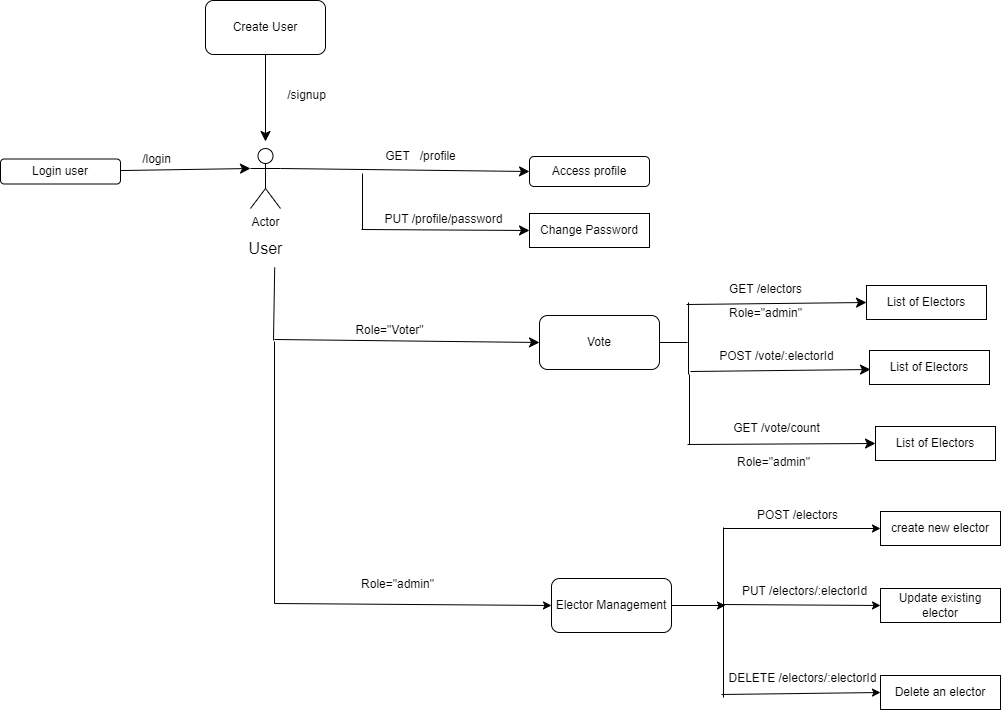

The diagram above was exported from draw.io. Its source (the exported page's mxGraphModel, read from the mxfile embedded in the PNG):
<mxGraphModel dx="1690" dy="596" grid="0" gridSize="10" guides="1" tooltips="1" connect="1" arrows="1" fold="1" page="0" pageScale="1" pageWidth="850" pageHeight="1100" math="0" shadow="0">
  <root>
    <mxCell id="0" />
    <mxCell id="1" parent="0" />
    <mxCell id="2QLBeHp4BUi2L6VC_WOb-1" value="Create User" style="rounded=1;whiteSpace=wrap;html=1;" parent="1" vertex="1">
      <mxGeometry x="32" y="115" width="120" height="54" as="geometry" />
    </mxCell>
    <mxCell id="2QLBeHp4BUi2L6VC_WOb-3" value="Access profile" style="rounded=1;whiteSpace=wrap;html=1;" parent="1" vertex="1">
      <mxGeometry x="356" y="271" width="120" height="30" as="geometry" />
    </mxCell>
    <mxCell id="2QLBeHp4BUi2L6VC_WOb-4" value="Change Password" style="rounded=0;whiteSpace=wrap;html=1;" parent="1" vertex="1">
      <mxGeometry x="356" y="328" width="120" height="34" as="geometry" />
    </mxCell>
    <mxCell id="2QLBeHp4BUi2L6VC_WOb-5" style="edgeStyle=none;curved=1;rounded=0;orthogonalLoop=1;jettySize=auto;html=1;entryX=0.5;entryY=1;entryDx=0;entryDy=0;fontSize=12;startSize=8;endSize=8;" parent="1" source="2QLBeHp4BUi2L6VC_WOb-4" target="2QLBeHp4BUi2L6VC_WOb-4" edge="1">
      <mxGeometry relative="1" as="geometry" />
    </mxCell>
    <mxCell id="2QLBeHp4BUi2L6VC_WOb-6" value="Login user" style="rounded=1;whiteSpace=wrap;html=1;" parent="1" vertex="1">
      <mxGeometry x="-173" y="273.5" width="120" height="25" as="geometry" />
    </mxCell>
    <mxCell id="2QLBeHp4BUi2L6VC_WOb-8" value="" style="endArrow=classic;html=1;rounded=0;fontSize=12;startSize=8;endSize=8;curved=1;entryX=0;entryY=0.3333333333333333;entryDx=0;entryDy=0;entryPerimeter=0;" parent="1" source="2QLBeHp4BUi2L6VC_WOb-6" target="2QLBeHp4BUi2L6VC_WOb-22" edge="1">
      <mxGeometry width="50" height="50" relative="1" as="geometry">
        <mxPoint x="-53" y="336" as="sourcePoint" />
        <mxPoint x="32" y="286" as="targetPoint" />
      </mxGeometry>
    </mxCell>
    <mxCell id="2QLBeHp4BUi2L6VC_WOb-10" value="" style="endArrow=classic;html=1;rounded=0;fontSize=12;startSize=8;endSize=8;curved=1;entryX=0.5;entryY=0;entryDx=0;entryDy=0;" parent="1" source="2QLBeHp4BUi2L6VC_WOb-1" edge="1">
      <mxGeometry width="50" height="50" relative="1" as="geometry">
        <mxPoint x="92" y="219" as="sourcePoint" />
        <mxPoint x="92" y="256" as="targetPoint" />
      </mxGeometry>
    </mxCell>
    <mxCell id="2QLBeHp4BUi2L6VC_WOb-12" value="" style="endArrow=classic;html=1;rounded=0;fontSize=12;startSize=8;endSize=8;curved=1;entryX=0;entryY=0.5;entryDx=0;entryDy=0;exitX=1;exitY=0.3333333333333333;exitDx=0;exitDy=0;exitPerimeter=0;" parent="1" source="2QLBeHp4BUi2L6VC_WOb-22" target="2QLBeHp4BUi2L6VC_WOb-3" edge="1">
      <mxGeometry width="50" height="50" relative="1" as="geometry">
        <mxPoint x="152" y="285" as="sourcePoint" />
        <mxPoint x="202" y="235" as="targetPoint" />
      </mxGeometry>
    </mxCell>
    <mxCell id="2QLBeHp4BUi2L6VC_WOb-16" value="" style="endArrow=classic;html=1;rounded=0;fontSize=12;startSize=8;endSize=8;curved=1;entryX=0;entryY=0.5;entryDx=0;entryDy=0;" parent="1" target="2QLBeHp4BUi2L6VC_WOb-4" edge="1">
      <mxGeometry width="50" height="50" relative="1" as="geometry">
        <mxPoint x="188" y="344" as="sourcePoint" />
        <mxPoint x="238" y="294" as="targetPoint" />
      </mxGeometry>
    </mxCell>
    <mxCell id="2QLBeHp4BUi2L6VC_WOb-17" value="" style="endArrow=none;html=1;rounded=0;fontSize=12;startSize=8;endSize=8;curved=1;" parent="1" edge="1">
      <mxGeometry width="50" height="50" relative="1" as="geometry">
        <mxPoint x="189" y="344" as="sourcePoint" />
        <mxPoint x="189" y="288" as="targetPoint" />
      </mxGeometry>
    </mxCell>
    <mxCell id="2QLBeHp4BUi2L6VC_WOb-18" value="&lt;font style=&quot;font-size: 12px;&quot;&gt;/login&lt;/font&gt;" style="text;html=1;align=center;verticalAlign=middle;resizable=0;points=[];autosize=1;strokeColor=none;fillColor=none;fontSize=16;" parent="1" vertex="1">
      <mxGeometry x="-41" y="256" width="47" height="31" as="geometry" />
    </mxCell>
    <mxCell id="2QLBeHp4BUi2L6VC_WOb-19" value="&lt;font style=&quot;font-size: 12px;&quot;&gt;/signup&lt;/font&gt;" style="text;html=1;align=center;verticalAlign=middle;resizable=0;points=[];autosize=1;strokeColor=none;fillColor=none;fontSize=16;" parent="1" vertex="1">
      <mxGeometry x="104" y="192" width="57" height="31" as="geometry" />
    </mxCell>
    <mxCell id="2QLBeHp4BUi2L6VC_WOb-20" value="&lt;font style=&quot;font-size: 12px;&quot;&gt;GET&amp;nbsp; &amp;nbsp;/profile&lt;/font&gt;" style="text;html=1;align=center;verticalAlign=middle;resizable=0;points=[];autosize=1;strokeColor=none;fillColor=none;fontSize=16;" parent="1" vertex="1">
      <mxGeometry x="203" y="253" width="88" height="31" as="geometry" />
    </mxCell>
    <mxCell id="2QLBeHp4BUi2L6VC_WOb-21" value="&lt;font style=&quot;font-size: 12px;&quot;&gt;PUT /profile/password&lt;/font&gt;" style="text;html=1;align=center;verticalAlign=middle;resizable=0;points=[];autosize=1;strokeColor=none;fillColor=none;fontSize=16;" parent="1" vertex="1">
      <mxGeometry x="202" y="316" width="136" height="31" as="geometry" />
    </mxCell>
    <mxCell id="2QLBeHp4BUi2L6VC_WOb-22" value="Actor" style="shape=umlActor;verticalLabelPosition=bottom;verticalAlign=top;html=1;outlineConnect=0;" parent="1" vertex="1">
      <mxGeometry x="77" y="263" width="30" height="60" as="geometry" />
    </mxCell>
    <mxCell id="2QLBeHp4BUi2L6VC_WOb-23" value="User" style="text;html=1;align=center;verticalAlign=middle;resizable=0;points=[];autosize=1;strokeColor=none;fillColor=none;fontSize=16;" parent="1" vertex="1">
      <mxGeometry x="66" y="347" width="52" height="31" as="geometry" />
    </mxCell>
    <mxCell id="2QLBeHp4BUi2L6VC_WOb-24" value="Vote" style="rounded=1;whiteSpace=wrap;html=1;" parent="1" vertex="1">
      <mxGeometry x="366" y="430" width="120" height="54" as="geometry" />
    </mxCell>
    <mxCell id="2QLBeHp4BUi2L6VC_WOb-26" value="" style="endArrow=classic;html=1;rounded=0;fontSize=12;startSize=8;endSize=8;curved=1;entryX=0;entryY=0.5;entryDx=0;entryDy=0;" parent="1" target="2QLBeHp4BUi2L6VC_WOb-24" edge="1">
      <mxGeometry width="50" height="50" relative="1" as="geometry">
        <mxPoint x="101" y="454" as="sourcePoint" />
        <mxPoint x="353" y="450" as="targetPoint" />
      </mxGeometry>
    </mxCell>
    <mxCell id="2QLBeHp4BUi2L6VC_WOb-27" value="" style="endArrow=none;html=1;rounded=0;fontSize=12;startSize=8;endSize=8;curved=1;entryX=0.677;entryY=1.129;entryDx=0;entryDy=0;entryPerimeter=0;" parent="1" target="2QLBeHp4BUi2L6VC_WOb-23" edge="1">
      <mxGeometry width="50" height="50" relative="1" as="geometry">
        <mxPoint x="100" y="455" as="sourcePoint" />
        <mxPoint x="252" y="366" as="targetPoint" />
      </mxGeometry>
    </mxCell>
    <mxCell id="2QLBeHp4BUi2L6VC_WOb-28" value="&lt;font style=&quot;font-size: 12px;&quot;&gt;Role=&quot;Voter&quot;&lt;/font&gt;" style="text;html=1;align=center;verticalAlign=middle;resizable=0;points=[];autosize=1;strokeColor=none;fillColor=none;fontSize=16;" parent="1" vertex="1">
      <mxGeometry x="173" y="427" width="86" height="31" as="geometry" />
    </mxCell>
    <mxCell id="2QLBeHp4BUi2L6VC_WOb-29" value="List of Electors" style="rounded=0;whiteSpace=wrap;html=1;" parent="1" vertex="1">
      <mxGeometry x="693" y="400" width="120" height="34" as="geometry" />
    </mxCell>
    <mxCell id="2QLBeHp4BUi2L6VC_WOb-31" value="" style="endArrow=classic;html=1;rounded=0;fontSize=12;startSize=8;endSize=8;curved=1;entryX=0;entryY=0.5;entryDx=0;entryDy=0;" parent="1" target="2QLBeHp4BUi2L6VC_WOb-29" edge="1">
      <mxGeometry width="50" height="50" relative="1" as="geometry">
        <mxPoint x="513" y="419" as="sourcePoint" />
        <mxPoint x="578" y="392" as="targetPoint" />
      </mxGeometry>
    </mxCell>
    <mxCell id="2QLBeHp4BUi2L6VC_WOb-32" value="" style="endArrow=none;html=1;rounded=0;fontSize=12;startSize=8;endSize=8;curved=1;exitX=1;exitY=0.5;exitDx=0;exitDy=0;" parent="1" source="2QLBeHp4BUi2L6VC_WOb-24" edge="1">
      <mxGeometry width="50" height="50" relative="1" as="geometry">
        <mxPoint x="512" y="408" as="sourcePoint" />
        <mxPoint x="514" y="457" as="targetPoint" />
      </mxGeometry>
    </mxCell>
    <mxCell id="2QLBeHp4BUi2L6VC_WOb-33" value="" style="endArrow=none;html=1;rounded=0;fontSize=12;startSize=8;endSize=8;curved=1;" parent="1" edge="1">
      <mxGeometry width="50" height="50" relative="1" as="geometry">
        <mxPoint x="515" y="459" as="sourcePoint" />
        <mxPoint x="515" y="417" as="targetPoint" />
      </mxGeometry>
    </mxCell>
    <mxCell id="2QLBeHp4BUi2L6VC_WOb-34" value="&lt;font style=&quot;font-size: 12px;&quot;&gt;GET /electors&lt;/font&gt;" style="text;html=1;align=center;verticalAlign=middle;resizable=0;points=[];autosize=1;strokeColor=none;fillColor=none;fontSize=16;" parent="1" vertex="1">
      <mxGeometry x="546" y="386" width="91" height="31" as="geometry" />
    </mxCell>
    <mxCell id="2QLBeHp4BUi2L6VC_WOb-36" value="List of Electors" style="rounded=0;whiteSpace=wrap;html=1;" parent="1" vertex="1">
      <mxGeometry x="696" y="465" width="120" height="34" as="geometry" />
    </mxCell>
    <mxCell id="2QLBeHp4BUi2L6VC_WOb-37" value="" style="endArrow=none;html=1;rounded=0;fontSize=12;startSize=8;endSize=8;curved=1;" parent="1" edge="1">
      <mxGeometry width="50" height="50" relative="1" as="geometry">
        <mxPoint x="515" y="489" as="sourcePoint" />
        <mxPoint x="515" y="458" as="targetPoint" />
      </mxGeometry>
    </mxCell>
    <mxCell id="2QLBeHp4BUi2L6VC_WOb-38" value="" style="endArrow=classic;html=1;rounded=0;fontSize=12;startSize=8;endSize=8;curved=1;entryX=0;entryY=0.5;entryDx=0;entryDy=0;" parent="1" edge="1">
      <mxGeometry width="50" height="50" relative="1" as="geometry">
        <mxPoint x="517" y="486" as="sourcePoint" />
        <mxPoint x="697" y="484" as="targetPoint" />
      </mxGeometry>
    </mxCell>
    <mxCell id="2QLBeHp4BUi2L6VC_WOb-39" value="&lt;font style=&quot;font-size: 12px;&quot;&gt;POST /vote/:electorId&lt;/font&gt;" style="text;html=1;align=center;verticalAlign=middle;resizable=0;points=[];autosize=1;strokeColor=none;fillColor=none;fontSize=16;" parent="1" vertex="1">
      <mxGeometry x="536" y="453" width="133" height="31" as="geometry" />
    </mxCell>
    <mxCell id="2QLBeHp4BUi2L6VC_WOb-40" value="Role=&quot;admin&quot;" style="text;html=1;align=center;verticalAlign=middle;resizable=0;points=[];autosize=1;strokeColor=none;fillColor=none;" parent="1" vertex="1">
      <mxGeometry x="546" y="415" width="91" height="26" as="geometry" />
    </mxCell>
    <mxCell id="2QLBeHp4BUi2L6VC_WOb-41" value="List of Electors" style="rounded=0;whiteSpace=wrap;html=1;" parent="1" vertex="1">
      <mxGeometry x="702" y="541" width="120" height="34" as="geometry" />
    </mxCell>
    <mxCell id="2QLBeHp4BUi2L6VC_WOb-42" value="" style="endArrow=classic;html=1;rounded=0;fontSize=12;startSize=8;endSize=8;curved=1;entryX=0;entryY=0.5;entryDx=0;entryDy=0;" parent="1" target="2QLBeHp4BUi2L6VC_WOb-41" edge="1">
      <mxGeometry width="50" height="50" relative="1" as="geometry">
        <mxPoint x="514" y="559" as="sourcePoint" />
        <mxPoint x="700" y="561" as="targetPoint" />
      </mxGeometry>
    </mxCell>
    <mxCell id="2QLBeHp4BUi2L6VC_WOb-43" value="" style="endArrow=none;html=1;rounded=0;" parent="1" edge="1">
      <mxGeometry width="50" height="50" relative="1" as="geometry">
        <mxPoint x="516" y="559" as="sourcePoint" />
        <mxPoint x="516" y="489" as="targetPoint" />
      </mxGeometry>
    </mxCell>
    <mxCell id="2QLBeHp4BUi2L6VC_WOb-44" value="GET /vote/count" style="text;html=1;align=center;verticalAlign=middle;resizable=0;points=[];autosize=1;strokeColor=none;fillColor=none;" parent="1" vertex="1">
      <mxGeometry x="550" y="530" width="105" height="26" as="geometry" />
    </mxCell>
    <mxCell id="2QLBeHp4BUi2L6VC_WOb-45" value="Role=&quot;admin&quot;" style="text;html=1;align=center;verticalAlign=middle;resizable=0;points=[];autosize=1;strokeColor=none;fillColor=none;" parent="1" vertex="1">
      <mxGeometry x="554" y="564" width="91" height="26" as="geometry" />
    </mxCell>
    <mxCell id="2QLBeHp4BUi2L6VC_WOb-46" value="Elector Management" style="rounded=1;whiteSpace=wrap;html=1;" parent="1" vertex="1">
      <mxGeometry x="378" y="693" width="120" height="54" as="geometry" />
    </mxCell>
    <mxCell id="2QLBeHp4BUi2L6VC_WOb-47" value="" style="endArrow=classic;html=1;rounded=0;entryX=0;entryY=0.5;entryDx=0;entryDy=0;" parent="1" target="2QLBeHp4BUi2L6VC_WOb-46" edge="1">
      <mxGeometry width="50" height="50" relative="1" as="geometry">
        <mxPoint x="101" y="456" as="sourcePoint" />
        <mxPoint x="336" y="576" as="targetPoint" />
        <Array as="points">
          <mxPoint x="101" y="718" />
        </Array>
      </mxGeometry>
    </mxCell>
    <mxCell id="2QLBeHp4BUi2L6VC_WOb-48" value="Role=&quot;admin&quot;" style="text;html=1;align=center;verticalAlign=middle;resizable=0;points=[];autosize=1;strokeColor=none;fillColor=none;" parent="1" vertex="1">
      <mxGeometry x="178" y="686" width="91" height="26" as="geometry" />
    </mxCell>
    <mxCell id="2QLBeHp4BUi2L6VC_WOb-49" value="create new elector" style="rounded=0;whiteSpace=wrap;html=1;" parent="1" vertex="1">
      <mxGeometry x="707" y="626" width="120" height="34" as="geometry" />
    </mxCell>
    <mxCell id="2QLBeHp4BUi2L6VC_WOb-50" value="Update existing elector" style="rounded=0;whiteSpace=wrap;html=1;" parent="1" vertex="1">
      <mxGeometry x="707" y="703" width="120" height="34" as="geometry" />
    </mxCell>
    <mxCell id="2QLBeHp4BUi2L6VC_WOb-51" value="Delete an elector" style="rounded=0;whiteSpace=wrap;html=1;" parent="1" vertex="1">
      <mxGeometry x="707" y="790" width="120" height="34" as="geometry" />
    </mxCell>
    <mxCell id="2QLBeHp4BUi2L6VC_WOb-52" value="" style="endArrow=none;html=1;rounded=0;" parent="1" edge="1">
      <mxGeometry width="50" height="50" relative="1" as="geometry">
        <mxPoint x="550" y="812" as="sourcePoint" />
        <mxPoint x="550" y="642" as="targetPoint" />
      </mxGeometry>
    </mxCell>
    <mxCell id="2QLBeHp4BUi2L6VC_WOb-53" value="" style="endArrow=classic;html=1;rounded=0;entryX=0;entryY=0.5;entryDx=0;entryDy=0;" parent="1" target="2QLBeHp4BUi2L6VC_WOb-49" edge="1">
      <mxGeometry width="50" height="50" relative="1" as="geometry">
        <mxPoint x="550" y="643" as="sourcePoint" />
        <mxPoint x="681" y="639" as="targetPoint" />
      </mxGeometry>
    </mxCell>
    <mxCell id="2QLBeHp4BUi2L6VC_WOb-54" value="" style="endArrow=classic;html=1;rounded=0;entryX=0;entryY=0.5;entryDx=0;entryDy=0;" parent="1" target="2QLBeHp4BUi2L6VC_WOb-50" edge="1">
      <mxGeometry width="50" height="50" relative="1" as="geometry">
        <mxPoint x="550" y="719" as="sourcePoint" />
        <mxPoint x="681" y="639" as="targetPoint" />
      </mxGeometry>
    </mxCell>
    <mxCell id="2QLBeHp4BUi2L6VC_WOb-58" value="" style="endArrow=classic;html=1;rounded=0;entryX=0;entryY=0.5;entryDx=0;entryDy=0;" parent="1" target="2QLBeHp4BUi2L6VC_WOb-51" edge="1">
      <mxGeometry width="50" height="50" relative="1" as="geometry">
        <mxPoint x="548" y="809" as="sourcePoint" />
        <mxPoint x="681" y="639" as="targetPoint" />
      </mxGeometry>
    </mxCell>
    <mxCell id="2QLBeHp4BUi2L6VC_WOb-59" value="" style="endArrow=classic;html=1;rounded=0;exitX=1;exitY=0.5;exitDx=0;exitDy=0;" parent="1" source="2QLBeHp4BUi2L6VC_WOb-46" edge="1">
      <mxGeometry width="50" height="50" relative="1" as="geometry">
        <mxPoint x="525" y="758" as="sourcePoint" />
        <mxPoint x="552" y="720" as="targetPoint" />
      </mxGeometry>
    </mxCell>
    <mxCell id="2QLBeHp4BUi2L6VC_WOb-60" value="POST /electors" style="text;html=1;align=center;verticalAlign=middle;resizable=0;points=[];autosize=1;strokeColor=none;fillColor=none;" parent="1" vertex="1">
      <mxGeometry x="574" y="617" width="99" height="26" as="geometry" />
    </mxCell>
    <mxCell id="2QLBeHp4BUi2L6VC_WOb-61" value="PUT /electors/:electorId" style="text;html=1;align=center;verticalAlign=middle;resizable=0;points=[];autosize=1;strokeColor=none;fillColor=none;" parent="1" vertex="1">
      <mxGeometry x="559" y="693" width="143" height="26" as="geometry" />
    </mxCell>
    <mxCell id="2QLBeHp4BUi2L6VC_WOb-62" value="DELETE /electors/:electorId" style="text;html=1;align=center;verticalAlign=middle;resizable=0;points=[];autosize=1;strokeColor=none;fillColor=none;" parent="1" vertex="1">
      <mxGeometry x="546" y="780" width="166" height="26" as="geometry" />
    </mxCell>
  </root>
</mxGraphModel>